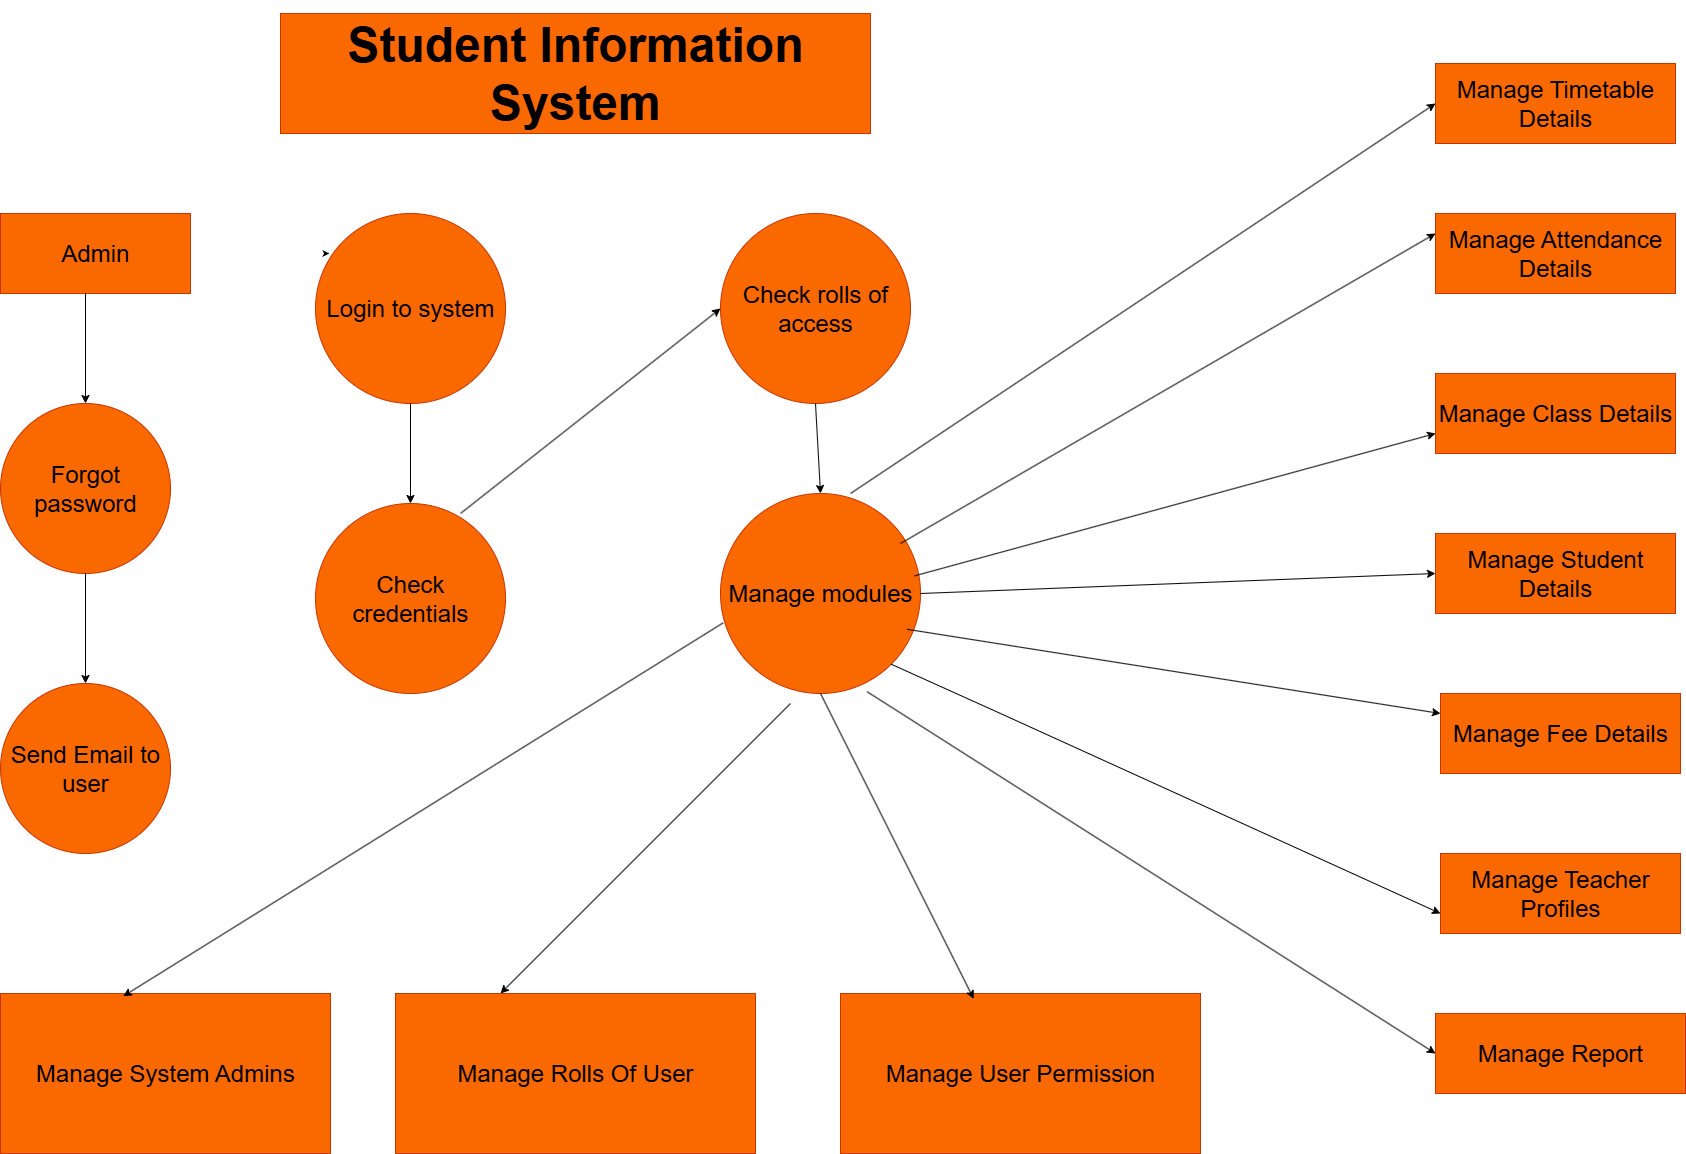

The diagram above was exported from draw.io. Its source (the exported page's mxGraphModel, read from the mxfile embedded in the PNG):
<mxGraphModel dx="2620" dy="2603" grid="1" gridSize="10" guides="1" tooltips="1" connect="1" arrows="1" fold="1" page="1" pageScale="1" pageWidth="850" pageHeight="1100" background="#ffffff" math="0" shadow="0">
  <root>
    <mxCell id="0" />
    <mxCell id="1" parent="0" />
    <mxCell id="24Df1nkiOAvxbXRkIx5Z-1" value="&lt;h4&gt;&lt;span style=&quot;font-size: 48px;&quot;&gt;Student Information System&lt;/span&gt;&lt;/h4&gt;" style="rounded=0;whiteSpace=wrap;html=1;fillColor=#fa6800;fontColor=#000000;strokeColor=#C73500;" vertex="1" parent="1">
      <mxGeometry x="280" y="-40" width="590" height="120" as="geometry" />
    </mxCell>
    <mxCell id="24Df1nkiOAvxbXRkIx5Z-3" value="&lt;font style=&quot;font-size: 24px;&quot;&gt;Check rolls of access&lt;/font&gt;" style="ellipse;whiteSpace=wrap;html=1;aspect=fixed;fillColor=#fa6800;fontColor=#000000;strokeColor=#C73500;" vertex="1" parent="1">
      <mxGeometry x="720" y="160" width="190" height="190" as="geometry" />
    </mxCell>
    <mxCell id="24Df1nkiOAvxbXRkIx5Z-4" value="&lt;font style=&quot;font-size: 24px;&quot;&gt;Login to system&lt;/font&gt;" style="ellipse;whiteSpace=wrap;html=1;aspect=fixed;fillColor=#fa6800;fontColor=#000000;strokeColor=#C73500;" vertex="1" parent="1">
      <mxGeometry x="315" y="160" width="190" height="190" as="geometry" />
    </mxCell>
    <mxCell id="24Df1nkiOAvxbXRkIx5Z-5" value="&lt;font style=&quot;font-size: 24px;&quot;&gt;Manage modules&lt;/font&gt;" style="ellipse;whiteSpace=wrap;html=1;aspect=fixed;fillColor=#fa6800;fontColor=#000000;strokeColor=#C73500;" vertex="1" parent="1">
      <mxGeometry x="720" y="440" width="200" height="200" as="geometry" />
    </mxCell>
    <mxCell id="24Df1nkiOAvxbXRkIx5Z-6" value="&lt;font style=&quot;font-size: 24px;&quot;&gt;Send Email to user&lt;/font&gt;" style="ellipse;whiteSpace=wrap;html=1;aspect=fixed;fillColor=#fa6800;fontColor=#000000;strokeColor=#C73500;" vertex="1" parent="1">
      <mxGeometry y="630" width="170" height="170" as="geometry" />
    </mxCell>
    <mxCell id="24Df1nkiOAvxbXRkIx5Z-7" value="&lt;font style=&quot;font-size: 24px;&quot;&gt;Forgot password&lt;/font&gt;" style="ellipse;whiteSpace=wrap;html=1;aspect=fixed;fillColor=#fa6800;fontColor=#000000;strokeColor=#C73500;" vertex="1" parent="1">
      <mxGeometry y="350" width="170" height="170" as="geometry" />
    </mxCell>
    <mxCell id="24Df1nkiOAvxbXRkIx5Z-8" value="&lt;font style=&quot;font-size: 24px;&quot;&gt;Check credentials&lt;/font&gt;" style="ellipse;whiteSpace=wrap;html=1;aspect=fixed;fillColor=#fa6800;fontColor=#000000;strokeColor=#C73500;" vertex="1" parent="1">
      <mxGeometry x="315" y="450" width="190" height="190" as="geometry" />
    </mxCell>
    <mxCell id="24Df1nkiOAvxbXRkIx5Z-9" value="&lt;font style=&quot;font-size: 24px;&quot;&gt;Admin&lt;/font&gt;" style="rounded=0;whiteSpace=wrap;html=1;fillColor=#fa6800;fontColor=#000000;strokeColor=#C73500;" vertex="1" parent="1">
      <mxGeometry y="160" width="190" height="80" as="geometry" />
    </mxCell>
    <mxCell id="24Df1nkiOAvxbXRkIx5Z-10" value="&lt;font style=&quot;font-size: 24px;&quot;&gt;Manage Class Details&lt;/font&gt;" style="rounded=0;whiteSpace=wrap;html=1;fillColor=#fa6800;fontColor=#000000;strokeColor=#C73500;" vertex="1" parent="1">
      <mxGeometry x="1435" y="320" width="240" height="80" as="geometry" />
    </mxCell>
    <mxCell id="24Df1nkiOAvxbXRkIx5Z-11" value="&lt;font style=&quot;font-size: 24px;&quot;&gt;Manage Timetable Details&lt;/font&gt;" style="rounded=0;whiteSpace=wrap;html=1;fillColor=#fa6800;fontColor=#000000;strokeColor=#C73500;" vertex="1" parent="1">
      <mxGeometry x="1435" y="10" width="240" height="80" as="geometry" />
    </mxCell>
    <mxCell id="24Df1nkiOAvxbXRkIx5Z-14" value="&lt;font style=&quot;font-size: 24px;&quot;&gt;Manage Report&lt;/font&gt;" style="rounded=0;whiteSpace=wrap;html=1;fillColor=#fa6800;fontColor=#000000;strokeColor=#C73500;" vertex="1" parent="1">
      <mxGeometry x="1435" y="960" width="250" height="80" as="geometry" />
    </mxCell>
    <mxCell id="24Df1nkiOAvxbXRkIx5Z-15" value="&lt;font style=&quot;font-size: 24px;&quot;&gt;Manage Attendance Details&lt;/font&gt;" style="rounded=0;whiteSpace=wrap;html=1;fillColor=#fa6800;fontColor=#000000;strokeColor=#C73500;" vertex="1" parent="1">
      <mxGeometry x="1435" y="160" width="240" height="80" as="geometry" />
    </mxCell>
    <mxCell id="24Df1nkiOAvxbXRkIx5Z-16" value="&lt;font style=&quot;font-size: 24px;&quot;&gt;Manage Fee Details&lt;/font&gt;" style="rounded=0;whiteSpace=wrap;html=1;fillColor=#fa6800;fontColor=#000000;strokeColor=#C73500;" vertex="1" parent="1">
      <mxGeometry x="1440" y="640" width="240" height="80" as="geometry" />
    </mxCell>
    <mxCell id="24Df1nkiOAvxbXRkIx5Z-17" value="&lt;font style=&quot;font-size: 24px;&quot;&gt;Manage Teacher Profiles&lt;/font&gt;" style="rounded=0;whiteSpace=wrap;html=1;fillColor=#fa6800;fontColor=#000000;strokeColor=#C73500;" vertex="1" parent="1">
      <mxGeometry x="1440" y="800" width="240" height="80" as="geometry" />
    </mxCell>
    <mxCell id="24Df1nkiOAvxbXRkIx5Z-18" style="edgeStyle=orthogonalEdgeStyle;rounded=0;orthogonalLoop=1;jettySize=auto;html=1;exitX=0.5;exitY=1;exitDx=0;exitDy=0;" edge="1" parent="1" source="24Df1nkiOAvxbXRkIx5Z-15" target="24Df1nkiOAvxbXRkIx5Z-15">
      <mxGeometry relative="1" as="geometry" />
    </mxCell>
    <mxCell id="24Df1nkiOAvxbXRkIx5Z-20" value="&lt;font style=&quot;font-size: 24px;&quot;&gt;Manage Student Details&lt;/font&gt;" style="rounded=0;whiteSpace=wrap;html=1;fillColor=#fa6800;fontColor=#000000;strokeColor=#C73500;" vertex="1" parent="1">
      <mxGeometry x="1435" y="480" width="240" height="80" as="geometry" />
    </mxCell>
    <mxCell id="24Df1nkiOAvxbXRkIx5Z-21" value="&lt;font style=&quot;font-size: 24px;&quot;&gt;Manage System Admins&lt;/font&gt;" style="rounded=0;whiteSpace=wrap;html=1;fillColor=#fa6800;fontColor=#000000;strokeColor=#C73500;" vertex="1" parent="1">
      <mxGeometry y="940" width="330" height="160" as="geometry" />
    </mxCell>
    <mxCell id="24Df1nkiOAvxbXRkIx5Z-22" value="&lt;font style=&quot;font-size: 24px;&quot;&gt;Manage Rolls Of User&lt;/font&gt;" style="rounded=0;whiteSpace=wrap;html=1;fillColor=#fa6800;fontColor=#000000;strokeColor=#C73500;" vertex="1" parent="1">
      <mxGeometry x="395" y="940" width="360" height="160" as="geometry" />
    </mxCell>
    <mxCell id="24Df1nkiOAvxbXRkIx5Z-23" value="&lt;font style=&quot;font-size: 24px;&quot;&gt;Manage User Permission&lt;/font&gt;" style="rounded=0;whiteSpace=wrap;html=1;fillColor=#fa6800;fontColor=#000000;strokeColor=#C73500;" vertex="1" parent="1">
      <mxGeometry x="840" y="940" width="360" height="160" as="geometry" />
    </mxCell>
    <mxCell id="24Df1nkiOAvxbXRkIx5Z-26" style="edgeStyle=orthogonalEdgeStyle;rounded=0;orthogonalLoop=1;jettySize=auto;html=1;exitX=0.5;exitY=1;exitDx=0;exitDy=0;" edge="1" parent="1" source="24Df1nkiOAvxbXRkIx5Z-20" target="24Df1nkiOAvxbXRkIx5Z-20">
      <mxGeometry relative="1" as="geometry" />
    </mxCell>
    <mxCell id="24Df1nkiOAvxbXRkIx5Z-49" style="edgeStyle=orthogonalEdgeStyle;rounded=0;orthogonalLoop=1;jettySize=auto;html=1;exitX=0.5;exitY=1;exitDx=0;exitDy=0;" edge="1" parent="1" source="24Df1nkiOAvxbXRkIx5Z-9" target="24Df1nkiOAvxbXRkIx5Z-9">
      <mxGeometry relative="1" as="geometry" />
    </mxCell>
    <mxCell id="24Df1nkiOAvxbXRkIx5Z-55" value="" style="endArrow=classic;html=1;rounded=0;entryX=0;entryY=0.5;entryDx=0;entryDy=0;" edge="1" parent="1" target="24Df1nkiOAvxbXRkIx5Z-11">
      <mxGeometry width="50" height="50" relative="1" as="geometry">
        <mxPoint x="850" y="440" as="sourcePoint" />
        <mxPoint x="1130" y="120" as="targetPoint" />
        <Array as="points" />
      </mxGeometry>
    </mxCell>
    <mxCell id="24Df1nkiOAvxbXRkIx5Z-58" value="" style="endArrow=classic;html=1;rounded=0;entryX=0;entryY=0.25;entryDx=0;entryDy=0;" edge="1" parent="1" target="24Df1nkiOAvxbXRkIx5Z-15">
      <mxGeometry width="50" height="50" relative="1" as="geometry">
        <mxPoint x="900" y="490" as="sourcePoint" />
        <mxPoint x="1180" y="170" as="targetPoint" />
        <Array as="points" />
      </mxGeometry>
    </mxCell>
    <mxCell id="24Df1nkiOAvxbXRkIx5Z-60" value="" style="endArrow=classic;html=1;rounded=0;entryX=0;entryY=0.75;entryDx=0;entryDy=0;exitX=0.97;exitY=0.412;exitDx=0;exitDy=0;exitPerimeter=0;" edge="1" parent="1" source="24Df1nkiOAvxbXRkIx5Z-5" target="24Df1nkiOAvxbXRkIx5Z-10">
      <mxGeometry width="50" height="50" relative="1" as="geometry">
        <mxPoint x="920" y="540" as="sourcePoint" />
        <mxPoint x="1200" y="220" as="targetPoint" />
        <Array as="points" />
      </mxGeometry>
    </mxCell>
    <mxCell id="24Df1nkiOAvxbXRkIx5Z-61" value="" style="endArrow=classic;html=1;rounded=0;entryX=0;entryY=0.5;entryDx=0;entryDy=0;exitX=1;exitY=0.5;exitDx=0;exitDy=0;" edge="1" parent="1" source="24Df1nkiOAvxbXRkIx5Z-5" target="24Df1nkiOAvxbXRkIx5Z-20">
      <mxGeometry width="50" height="50" relative="1" as="geometry">
        <mxPoint x="920" y="570" as="sourcePoint" />
        <mxPoint x="1190" y="270" as="targetPoint" />
      </mxGeometry>
    </mxCell>
    <mxCell id="24Df1nkiOAvxbXRkIx5Z-62" value="" style="endArrow=classic;html=1;rounded=0;entryX=0;entryY=0.25;entryDx=0;entryDy=0;exitX=0.933;exitY=0.679;exitDx=0;exitDy=0;exitPerimeter=0;" edge="1" parent="1" source="24Df1nkiOAvxbXRkIx5Z-5" target="24Df1nkiOAvxbXRkIx5Z-16">
      <mxGeometry width="50" height="50" relative="1" as="geometry">
        <mxPoint x="920" y="583" as="sourcePoint" />
        <mxPoint x="1200" y="400" as="targetPoint" />
      </mxGeometry>
    </mxCell>
    <mxCell id="24Df1nkiOAvxbXRkIx5Z-63" value="" style="endArrow=classic;html=1;rounded=0;entryX=0;entryY=0.75;entryDx=0;entryDy=0;exitX=1;exitY=1;exitDx=0;exitDy=0;" edge="1" parent="1" source="24Df1nkiOAvxbXRkIx5Z-5" target="24Df1nkiOAvxbXRkIx5Z-17">
      <mxGeometry width="50" height="50" relative="1" as="geometry">
        <mxPoint x="890" y="640" as="sourcePoint" />
        <mxPoint x="1170" y="555" as="targetPoint" />
        <Array as="points">
          <mxPoint x="1000" y="660" />
        </Array>
      </mxGeometry>
    </mxCell>
    <mxCell id="24Df1nkiOAvxbXRkIx5Z-64" value="" style="endArrow=classic;html=1;rounded=0;entryX=0;entryY=0.5;entryDx=0;entryDy=0;exitX=0.733;exitY=0.991;exitDx=0;exitDy=0;exitPerimeter=0;" edge="1" parent="1" source="24Df1nkiOAvxbXRkIx5Z-5" target="24Df1nkiOAvxbXRkIx5Z-14">
      <mxGeometry width="50" height="50" relative="1" as="geometry">
        <mxPoint x="810" y="980" as="sourcePoint" />
        <mxPoint x="1090" y="660" as="targetPoint" />
      </mxGeometry>
    </mxCell>
    <mxCell id="24Df1nkiOAvxbXRkIx5Z-67" value="" style="endArrow=classic;html=1;rounded=0;entryX=0.372;entryY=0.017;entryDx=0;entryDy=0;entryPerimeter=0;exitX=0.013;exitY=0.647;exitDx=0;exitDy=0;exitPerimeter=0;" edge="1" parent="1" source="24Df1nkiOAvxbXRkIx5Z-5" target="24Df1nkiOAvxbXRkIx5Z-21">
      <mxGeometry width="50" height="50" relative="1" as="geometry">
        <mxPoint x="560" y="650" as="sourcePoint" />
        <mxPoint x="840" y="330" as="targetPoint" />
      </mxGeometry>
    </mxCell>
    <mxCell id="24Df1nkiOAvxbXRkIx5Z-68" value="" style="endArrow=classic;html=1;rounded=0;" edge="1" parent="1">
      <mxGeometry width="50" height="50" relative="1" as="geometry">
        <mxPoint x="790" y="650" as="sourcePoint" />
        <mxPoint x="500" y="940" as="targetPoint" />
      </mxGeometry>
    </mxCell>
    <mxCell id="24Df1nkiOAvxbXRkIx5Z-70" value="" style="endArrow=classic;html=1;rounded=0;exitX=0.5;exitY=1;exitDx=0;exitDy=0;entryX=0.37;entryY=0.033;entryDx=0;entryDy=0;entryPerimeter=0;" edge="1" parent="1" source="24Df1nkiOAvxbXRkIx5Z-5" target="24Df1nkiOAvxbXRkIx5Z-23">
      <mxGeometry width="50" height="50" relative="1" as="geometry">
        <mxPoint x="810" y="1120" as="sourcePoint" />
        <mxPoint x="990" y="950" as="targetPoint" />
      </mxGeometry>
    </mxCell>
    <mxCell id="24Df1nkiOAvxbXRkIx5Z-73" value="" style="endArrow=classic;html=1;rounded=0;entryX=0.5;entryY=0;entryDx=0;entryDy=0;exitX=0.5;exitY=1;exitDx=0;exitDy=0;" edge="1" parent="1" source="24Df1nkiOAvxbXRkIx5Z-7" target="24Df1nkiOAvxbXRkIx5Z-6">
      <mxGeometry width="50" height="50" relative="1" as="geometry">
        <mxPoint x="40" y="530" as="sourcePoint" />
        <mxPoint x="710" y="580" as="targetPoint" />
      </mxGeometry>
    </mxCell>
    <mxCell id="24Df1nkiOAvxbXRkIx5Z-74" value="" style="endArrow=classic;html=1;rounded=0;" edge="1" parent="1" target="24Df1nkiOAvxbXRkIx5Z-7">
      <mxGeometry width="50" height="50" relative="1" as="geometry">
        <mxPoint x="85" y="240" as="sourcePoint" />
        <mxPoint x="290" y="670" as="targetPoint" />
      </mxGeometry>
    </mxCell>
    <mxCell id="24Df1nkiOAvxbXRkIx5Z-76" value="" style="endArrow=classic;html=1;rounded=0;entryX=0.5;entryY=0;entryDx=0;entryDy=0;exitX=0.5;exitY=1;exitDx=0;exitDy=0;" edge="1" parent="1" source="24Df1nkiOAvxbXRkIx5Z-4" target="24Df1nkiOAvxbXRkIx5Z-8">
      <mxGeometry width="50" height="50" relative="1" as="geometry">
        <mxPoint x="290" y="320" as="sourcePoint" />
        <mxPoint x="420" y="380" as="targetPoint" />
      </mxGeometry>
    </mxCell>
    <mxCell id="24Df1nkiOAvxbXRkIx5Z-77" value="" style="endArrow=classic;html=1;rounded=0;exitX=1;exitY=0.5;exitDx=0;exitDy=0;strokeColor=light-dark(default, #1b1d1e);" edge="1" parent="1" source="24Df1nkiOAvxbXRkIx5Z-9">
      <mxGeometry width="50" height="50" relative="1" as="geometry">
        <mxPoint x="240" y="190" as="sourcePoint" />
        <mxPoint x="330" y="200" as="targetPoint" />
      </mxGeometry>
    </mxCell>
    <mxCell id="24Df1nkiOAvxbXRkIx5Z-78" value="" style="endArrow=classic;html=1;rounded=0;entryX=0;entryY=0.5;entryDx=0;entryDy=0;" edge="1" parent="1" target="24Df1nkiOAvxbXRkIx5Z-3">
      <mxGeometry width="50" height="50" relative="1" as="geometry">
        <mxPoint x="460" y="460" as="sourcePoint" />
        <mxPoint x="510" y="410" as="targetPoint" />
      </mxGeometry>
    </mxCell>
    <mxCell id="24Df1nkiOAvxbXRkIx5Z-79" value="" style="endArrow=classic;html=1;rounded=0;exitX=0.5;exitY=1;exitDx=0;exitDy=0;entryX=0.5;entryY=0;entryDx=0;entryDy=0;" edge="1" parent="1" source="24Df1nkiOAvxbXRkIx5Z-3" target="24Df1nkiOAvxbXRkIx5Z-5">
      <mxGeometry width="50" height="50" relative="1" as="geometry">
        <mxPoint x="740" y="410" as="sourcePoint" />
        <mxPoint x="740" y="420" as="targetPoint" />
      </mxGeometry>
    </mxCell>
  </root>
</mxGraphModel>